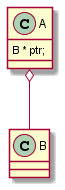

The diagram above was rendered by PlantUML. Its source (embedded in the PNG):
@startuml
class B

class A {
    B * ptr;
}

A o-- B

@enduml